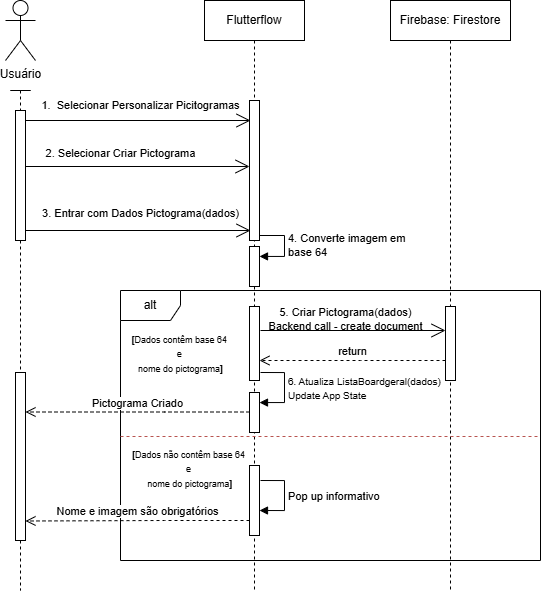

The diagram above was exported from draw.io. Its source (the exported page's mxGraphModel, read from the mxfile embedded in the PNG):
<mxGraphModel dx="1224" dy="621" grid="1" gridSize="10" guides="1" tooltips="1" connect="1" arrows="1" fold="1" page="1" pageScale="1" pageWidth="827" pageHeight="1169" math="0" shadow="0">
  <root>
    <mxCell id="0" />
    <mxCell id="1" parent="0" />
    <mxCell id="AHLRfKPD-XQ7TWuPUkAN-3" parent="1" style="shape=umlActor;verticalLabelPosition=bottom;verticalAlign=top;html=1;" value="Usuário" vertex="1">
      <mxGeometry height="60" width="30" x="165" y="50" as="geometry" />
    </mxCell>
    <mxCell id="AHLRfKPD-XQ7TWuPUkAN-13" parent="1" style="shape=umlLifeline;perimeter=lifelinePerimeter;whiteSpace=wrap;html=1;container=1;dropTarget=0;collapsible=0;recursiveResize=0;outlineConnect=0;portConstraint=eastwest;newEdgeStyle={&quot;curved&quot;:0,&quot;rounded&quot;:0};" value="Flutterflow" vertex="1">
      <mxGeometry height="590" width="100" x="364" y="50" as="geometry" />
    </mxCell>
    <mxCell id="AHLRfKPD-XQ7TWuPUkAN-28" parent="AHLRfKPD-XQ7TWuPUkAN-13" style="html=1;points=[[0,0,0,0,5],[0,1,0,0,-5],[1,0,0,0,5],[1,1,0,0,-5]];perimeter=orthogonalPerimeter;outlineConnect=0;targetShapes=umlLifeline;portConstraint=eastwest;newEdgeStyle={&quot;curved&quot;:0,&quot;rounded&quot;:0};" value="" vertex="1">
      <mxGeometry height="140" width="10" x="45" y="100" as="geometry" />
    </mxCell>
    <mxCell id="AHLRfKPD-XQ7TWuPUkAN-33" parent="AHLRfKPD-XQ7TWuPUkAN-13" style="html=1;points=[[0,0,0,0,5],[0,1,0,0,-5],[1,0,0,0,5],[1,1,0,0,-5]];perimeter=orthogonalPerimeter;outlineConnect=0;targetShapes=umlLifeline;portConstraint=eastwest;newEdgeStyle={&quot;curved&quot;:0,&quot;rounded&quot;:0};" value="" vertex="1">
      <mxGeometry height="40" width="10" x="45" y="246" as="geometry" />
    </mxCell>
    <mxCell id="AHLRfKPD-XQ7TWuPUkAN-34" edge="1" parent="AHLRfKPD-XQ7TWuPUkAN-13" source="AHLRfKPD-XQ7TWuPUkAN-28" style="html=1;align=left;spacingLeft=2;endArrow=block;rounded=0;edgeStyle=orthogonalEdgeStyle;curved=0;rounded=0;exitX=1;exitY=1;exitDx=0;exitDy=-5;exitPerimeter=0;" target="AHLRfKPD-XQ7TWuPUkAN-33" value="4. Converte imagem em&amp;nbsp;&lt;div&gt;base 64&lt;/div&gt;">
      <mxGeometry relative="1" as="geometry">
        <Array as="points">
          <mxPoint x="80" y="235" />
          <mxPoint x="80" y="256" />
        </Array>
        <mxPoint x="66" y="230" as="sourcePoint" />
      </mxGeometry>
    </mxCell>
    <mxCell id="AHLRfKPD-XQ7TWuPUkAN-14" parent="1" style="shape=umlLifeline;perimeter=lifelinePerimeter;whiteSpace=wrap;html=1;container=1;dropTarget=0;collapsible=0;recursiveResize=0;outlineConnect=0;portConstraint=eastwest;newEdgeStyle={&quot;curved&quot;:0,&quot;rounded&quot;:0};" value="Firebase: Firestore" vertex="1">
      <mxGeometry height="590" width="120" x="550" y="50" as="geometry" />
    </mxCell>
    <mxCell id="AHLRfKPD-XQ7TWuPUkAN-15" parent="1" style="shape=umlFrame;whiteSpace=wrap;html=1;pointerEvents=0;" value="alt" vertex="1">
      <mxGeometry height="270" width="420" x="280" y="340" as="geometry" />
    </mxCell>
    <mxCell id="AHLRfKPD-XQ7TWuPUkAN-19" parent="1" style="shape=umlLifeline;perimeter=lifelinePerimeter;whiteSpace=wrap;html=1;container=1;dropTarget=0;collapsible=0;recursiveResize=0;outlineConnect=0;portConstraint=eastwest;newEdgeStyle={&quot;curved&quot;:0,&quot;rounded&quot;:0};participant=umlActor;size=0;" value="" vertex="1">
      <mxGeometry height="500" width="20" x="170" y="140" as="geometry" />
    </mxCell>
    <mxCell id="AHLRfKPD-XQ7TWuPUkAN-32" parent="AHLRfKPD-XQ7TWuPUkAN-19" style="html=1;points=[[0,0,0,0,5],[0,1,0,0,-5],[1,0,0,0,5],[1,1,0,0,-5]];perimeter=orthogonalPerimeter;outlineConnect=0;targetShapes=umlLifeline;portConstraint=eastwest;newEdgeStyle={&quot;curved&quot;:0,&quot;rounded&quot;:0};" value="" vertex="1">
      <mxGeometry height="130" width="10" x="5" y="20" as="geometry" />
    </mxCell>
    <mxCell id="AHLRfKPD-XQ7TWuPUkAN-50" parent="AHLRfKPD-XQ7TWuPUkAN-19" style="html=1;points=[[0,0,0,0,5],[0,1,0,0,-5],[1,0,0,0,5],[1,1,0,0,-5]];perimeter=orthogonalPerimeter;outlineConnect=0;targetShapes=umlLifeline;portConstraint=eastwest;newEdgeStyle={&quot;curved&quot;:0,&quot;rounded&quot;:0};" value="" vertex="1">
      <mxGeometry height="168" width="10" x="5" y="282" as="geometry" />
    </mxCell>
    <mxCell id="AHLRfKPD-XQ7TWuPUkAN-20" edge="1" parent="1" source="AHLRfKPD-XQ7TWuPUkAN-32" style="endArrow=open;endFill=1;endSize=12;html=1;rounded=0;" value="">
      <mxGeometry relative="1" width="160" as="geometry">
        <mxPoint x="190" y="170" as="sourcePoint" />
        <mxPoint x="410" y="170" as="targetPoint" />
      </mxGeometry>
    </mxCell>
    <mxCell id="AHLRfKPD-XQ7TWuPUkAN-22" parent="1" style="text;align=center;fontStyle=0;verticalAlign=middle;spacingLeft=3;spacingRight=3;strokeColor=none;rotatable=0;points=[[0,0.5],[1,0.5]];portConstraint=eastwest;html=1;fontSize=11;" value="1.&amp;nbsp; Selecionar Personalizar Picitogramas" vertex="1">
      <mxGeometry height="30" width="80" x="260" y="140" as="geometry" />
    </mxCell>
    <mxCell id="AHLRfKPD-XQ7TWuPUkAN-23" edge="1" parent="1" style="endArrow=open;endFill=1;endSize=12;html=1;rounded=0;" value="">
      <mxGeometry relative="1" width="160" as="geometry">
        <Array as="points" />
        <mxPoint x="185" y="216" as="sourcePoint" />
        <mxPoint x="409" y="216" as="targetPoint" />
      </mxGeometry>
    </mxCell>
    <mxCell id="AHLRfKPD-XQ7TWuPUkAN-24" parent="1" style="text;align=center;fontStyle=0;verticalAlign=middle;spacingLeft=3;spacingRight=3;strokeColor=none;rotatable=0;points=[[0,0.5],[1,0.5]];portConstraint=eastwest;html=1;fontSize=11;" value="2. Selecionar Criar Pictograma" vertex="1">
      <mxGeometry height="26" width="80" x="240" y="190" as="geometry" />
    </mxCell>
    <mxCell id="AHLRfKPD-XQ7TWuPUkAN-25" edge="1" parent="1" source="AHLRfKPD-XQ7TWuPUkAN-32" style="endArrow=open;endFill=1;endSize=12;html=1;rounded=0;" value="">
      <mxGeometry relative="1" width="160" as="geometry">
        <Array as="points" />
        <mxPoint x="190" y="280" as="sourcePoint" />
        <mxPoint x="410" y="280" as="targetPoint" />
      </mxGeometry>
    </mxCell>
    <mxCell id="AHLRfKPD-XQ7TWuPUkAN-26" parent="1" style="text;align=center;fontStyle=0;verticalAlign=middle;spacingLeft=3;spacingRight=3;strokeColor=none;rotatable=0;points=[[0,0.5],[1,0.5]];portConstraint=eastwest;html=1;fontSize=11;" value="3. Entrar com Dados Pictograma(dados)" vertex="1">
      <mxGeometry height="26" width="80" x="260" y="250" as="geometry" />
    </mxCell>
    <mxCell id="AHLRfKPD-XQ7TWuPUkAN-36" parent="1" style="line;strokeWidth=1;fillColor=#f8cecc;align=left;verticalAlign=middle;spacingTop=-1;spacingLeft=3;spacingRight=3;rotatable=0;labelPosition=right;points=[];portConstraint=eastwest;strokeColor=#b85450;dashed=1;" value="" vertex="1">
      <mxGeometry height="8" width="420" x="280" y="482" as="geometry" />
    </mxCell>
    <mxCell id="AHLRfKPD-XQ7TWuPUkAN-37" parent="1" style="html=1;points=[[0,0,0,0,5],[0,1,0,0,-5],[1,0,0,0,5],[1,1,0,0,-5]];perimeter=orthogonalPerimeter;outlineConnect=0;targetShapes=umlLifeline;portConstraint=eastwest;newEdgeStyle={&quot;curved&quot;:0,&quot;rounded&quot;:0};" value="" vertex="1">
      <mxGeometry height="74" width="10" x="409" y="356" as="geometry" />
    </mxCell>
    <mxCell id="AHLRfKPD-XQ7TWuPUkAN-38" parent="1" style="html=1;points=[[0,0,0,0,5],[0,1,0,0,-5],[1,0,0,0,5],[1,1,0,0,-5]];perimeter=orthogonalPerimeter;outlineConnect=0;targetShapes=umlLifeline;portConstraint=eastwest;newEdgeStyle={&quot;curved&quot;:0,&quot;rounded&quot;:0};" value="" vertex="1">
      <mxGeometry height="74" width="10" x="605" y="356" as="geometry" />
    </mxCell>
    <mxCell id="AHLRfKPD-XQ7TWuPUkAN-39" parent="1" style="text;align=center;fontStyle=1;verticalAlign=middle;spacingLeft=3;spacingRight=3;strokeColor=none;rotatable=0;points=[[0,0.5],[1,0.5]];portConstraint=eastwest;html=1;" value="&lt;font style=&quot;font-size: 9px;&quot;&gt;[&lt;span style=&quot;font-weight: normal;&quot;&gt;&lt;font style=&quot;&quot;&gt;Dados contêm base 64&amp;nbsp;&lt;/font&gt;&lt;/span&gt;&lt;/font&gt;&lt;div&gt;&lt;span style=&quot;font-weight: normal;&quot;&gt;&lt;font style=&quot;font-size: 9px;&quot;&gt;e&amp;nbsp;&lt;/font&gt;&lt;/span&gt;&lt;div&gt;&lt;font style=&quot;font-size: 9px;&quot;&gt;&lt;span style=&quot;font-weight: normal;&quot;&gt;&lt;font style=&quot;&quot;&gt;nome do pictograma&lt;/font&gt;&lt;/span&gt;]&lt;/font&gt;&lt;/div&gt;&lt;/div&gt;" vertex="1">
      <mxGeometry height="26" width="80" x="300" y="390" as="geometry" />
    </mxCell>
    <mxCell id="AHLRfKPD-XQ7TWuPUkAN-40" parent="1" style="text;whiteSpace=wrap;html=1;" value="&lt;font style=&quot;font-size: 9px;&quot;&gt;&lt;span style=&quot;font-weight: 700; text-align: center; text-wrap-mode: nowrap;&quot;&gt;[&lt;/span&gt;&lt;span style=&quot;text-align: center; text-wrap-mode: nowrap;&quot;&gt;&lt;font style=&quot;&quot;&gt;Dados não contêm base 64&amp;nbsp;&lt;/font&gt;&lt;/span&gt;&lt;/font&gt;&lt;div style=&quot;font-weight: 700; text-align: center; text-wrap-mode: nowrap;&quot;&gt;&lt;span style=&quot;font-weight: normal;&quot;&gt;&lt;font style=&quot;font-size: 9px;&quot;&gt;e&amp;nbsp;&lt;/font&gt;&lt;/span&gt;&lt;div&gt;&lt;font style=&quot;font-size: 9px;&quot;&gt;&lt;span style=&quot;font-weight: normal;&quot;&gt;&lt;font style=&quot;&quot;&gt;nome do pictograma&lt;/font&gt;&lt;/span&gt;]&lt;/font&gt;&lt;/div&gt;&lt;/div&gt;" vertex="1">
      <mxGeometry height="70" width="140" x="290" y="490" as="geometry" />
    </mxCell>
    <mxCell id="AHLRfKPD-XQ7TWuPUkAN-41" edge="1" parent="1" style="endArrow=open;endFill=1;endSize=12;html=1;rounded=0;" target="AHLRfKPD-XQ7TWuPUkAN-38" value="">
      <mxGeometry relative="1" width="160" as="geometry">
        <mxPoint x="420" y="380" as="sourcePoint" />
        <mxPoint x="580" y="380" as="targetPoint" />
      </mxGeometry>
    </mxCell>
    <mxCell id="AHLRfKPD-XQ7TWuPUkAN-42" parent="1" style="text;align=center;fontStyle=0;verticalAlign=middle;spacingLeft=3;spacingRight=3;strokeColor=none;rotatable=0;points=[[0,0.5],[1,0.5]];portConstraint=eastwest;html=1;fontSize=11;" value="5. Criar Pictograma(dados)&lt;div&gt;Backend call - create document&lt;/div&gt;" vertex="1">
      <mxGeometry height="26" width="80" x="465" y="356" as="geometry" />
    </mxCell>
    <mxCell id="AHLRfKPD-XQ7TWuPUkAN-46" edge="1" parent="1" source="AHLRfKPD-XQ7TWuPUkAN-38" style="html=1;verticalAlign=bottom;endArrow=open;dashed=1;endSize=8;curved=0;rounded=0;" target="AHLRfKPD-XQ7TWuPUkAN-37" value="return">
      <mxGeometry relative="1" as="geometry">
        <Array as="points">
          <mxPoint x="520" y="410" />
        </Array>
        <mxPoint x="590" y="420" as="sourcePoint" />
        <mxPoint x="510" y="420" as="targetPoint" />
      </mxGeometry>
    </mxCell>
    <mxCell id="AHLRfKPD-XQ7TWuPUkAN-47" parent="1" style="html=1;points=[[0,0,0,0,5],[0,1,0,0,-5],[1,0,0,0,5],[1,1,0,0,-5]];perimeter=orthogonalPerimeter;outlineConnect=0;targetShapes=umlLifeline;portConstraint=eastwest;newEdgeStyle={&quot;curved&quot;:0,&quot;rounded&quot;:0};" value="" vertex="1">
      <mxGeometry height="40" width="10" x="409" y="442" as="geometry" />
    </mxCell>
    <mxCell id="AHLRfKPD-XQ7TWuPUkAN-48" edge="1" parent="1" style="html=1;align=left;spacingLeft=2;endArrow=block;rounded=0;edgeStyle=orthogonalEdgeStyle;curved=0;rounded=0;" target="AHLRfKPD-XQ7TWuPUkAN-47" value="&lt;font style=&quot;font-size: 10px;&quot;&gt;6. Atualiza ListaBoardgeral(dados)&lt;/font&gt;&lt;div&gt;&lt;font style=&quot;font-size: 10px;&quot;&gt;Update App State&lt;/font&gt;&lt;/div&gt;">
      <mxGeometry relative="1" as="geometry">
        <Array as="points">
          <mxPoint x="444" y="452" />
        </Array>
        <mxPoint x="420" y="422" as="sourcePoint" />
      </mxGeometry>
    </mxCell>
    <mxCell id="AHLRfKPD-XQ7TWuPUkAN-49" edge="1" parent="1" style="html=1;verticalAlign=bottom;endArrow=open;dashed=1;endSize=8;curved=0;rounded=0;" target="AHLRfKPD-XQ7TWuPUkAN-50" value="Pictograma Criado">
      <mxGeometry relative="1" as="geometry">
        <mxPoint as="offset" />
        <Array as="points">
          <mxPoint x="324" y="461.5" />
        </Array>
        <mxPoint x="409" y="461.5" as="sourcePoint" />
        <mxPoint x="190" y="460" as="targetPoint" />
      </mxGeometry>
    </mxCell>
    <mxCell id="AHLRfKPD-XQ7TWuPUkAN-51" parent="1" style="html=1;points=[[0,0,0,0,5],[0,1,0,0,-5],[1,0,0,0,5],[1,1,0,0,-5]];perimeter=orthogonalPerimeter;outlineConnect=0;targetShapes=umlLifeline;portConstraint=eastwest;newEdgeStyle={&quot;curved&quot;:0,&quot;rounded&quot;:0};" value="" vertex="1">
      <mxGeometry height="70" width="10" x="409" y="515" as="geometry" />
    </mxCell>
    <mxCell id="AHLRfKPD-XQ7TWuPUkAN-52" edge="1" parent="1" style="html=1;align=left;spacingLeft=2;endArrow=block;rounded=0;edgeStyle=orthogonalEdgeStyle;curved=0;rounded=0;" value="Pop up informativo">
      <mxGeometry relative="1" as="geometry">
        <Array as="points">
          <mxPoint x="444" y="560" />
        </Array>
        <mxPoint x="420" y="530" as="sourcePoint" />
        <mxPoint x="419" y="560" as="targetPoint" />
      </mxGeometry>
    </mxCell>
    <mxCell id="AHLRfKPD-XQ7TWuPUkAN-53" edge="1" parent="1" style="html=1;verticalAlign=bottom;endArrow=open;dashed=1;endSize=8;curved=0;rounded=0;" value="Nome e imagem são obrigatórios">
      <mxGeometry relative="1" as="geometry">
        <mxPoint as="offset" />
        <Array as="points">
          <mxPoint x="324" y="570" />
        </Array>
        <mxPoint x="409" y="570" as="sourcePoint" />
        <mxPoint x="185" y="570.5" as="targetPoint" />
      </mxGeometry>
    </mxCell>
  </root>
</mxGraphModel>